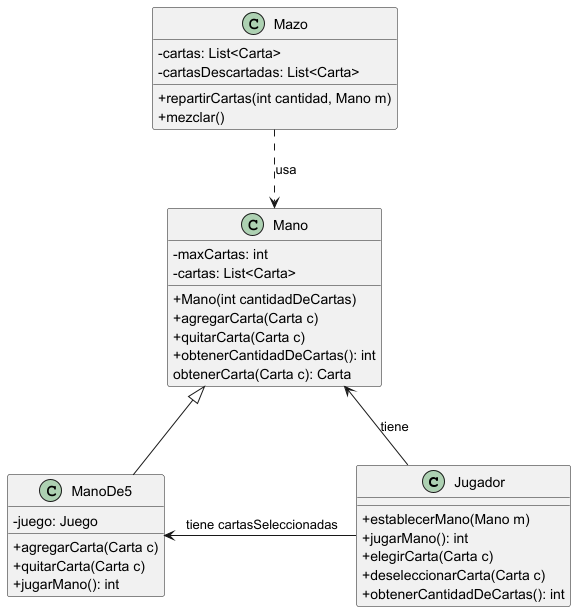

The diagram above was rendered by PlantUML. Its source (embedded in the PNG):
@startuml JugadorManoYMazo
skinparam classAttributeIconSize 0
class Jugador {
+establecerMano(Mano m)
+jugarMano(): int
+elegirCarta(Carta c)
+deseleccionarCarta(Carta c)
+obtenerCantidadDeCartas(): int
}

class Mazo {
-cartas: List<Carta>
-cartasDescartadas: List<Carta>
+repartirCartas(int cantidad, Mano m)
+mezclar()
}


class Mano {
-maxCartas: int
-cartas: List<Carta>
+Mano(int cantidadDeCartas)
+agregarCarta(Carta c)
+quitarCarta(Carta c)
+obtenerCantidadDeCartas(): int
obtenerCarta(Carta c): Carta
}

class ManoDe5 {
-juego: Juego
+agregarCarta(Carta c)
+quitarCarta(Carta c)
+jugarMano(): int
}

Mazo ..> Mano: "usa"
Jugador --> Mano: "tiene"
Jugador -left-> ManoDe5: " tiene cartasSeleccionadas"
ManoDe5 -up-|> Mano
@enduml